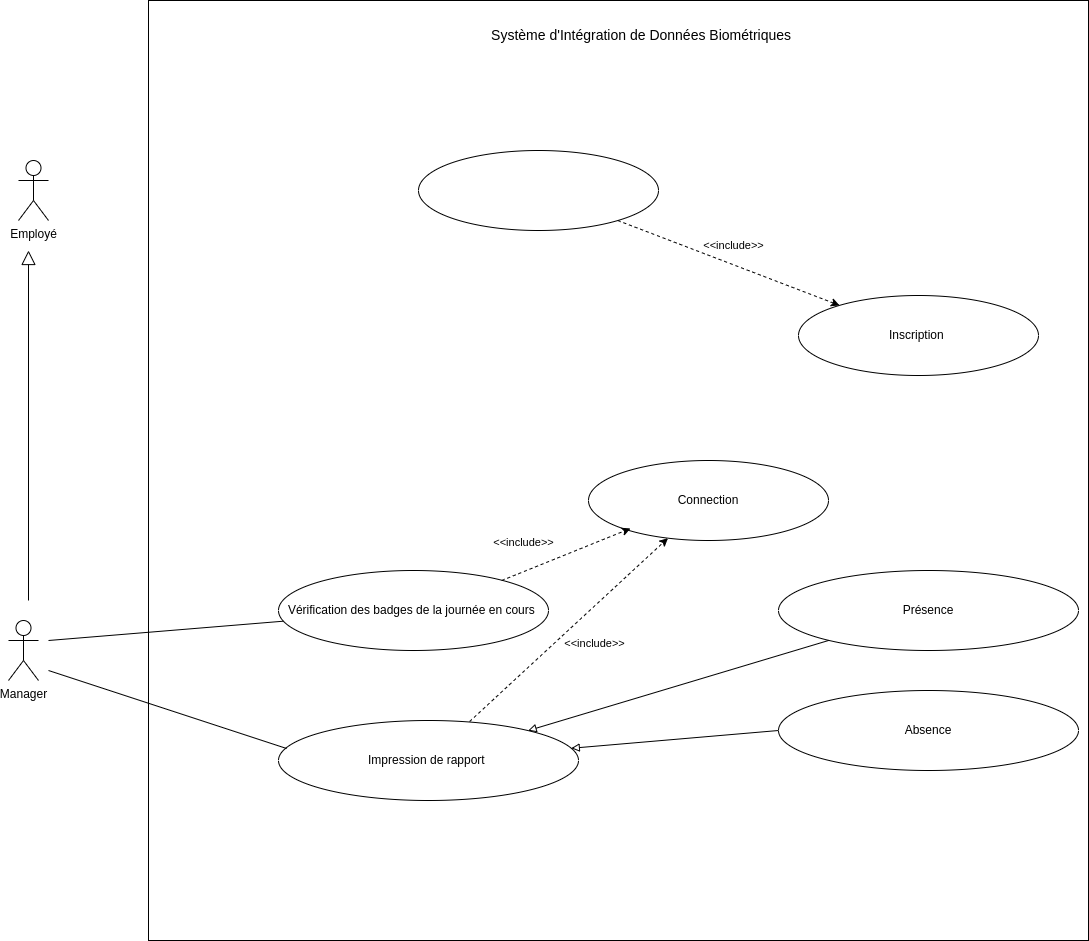

The diagram above was exported from draw.io. Its source (the exported page's mxGraphModel, read from the mxfile embedded in the PNG):
<mxGraphModel dx="1114" dy="629" grid="1" gridSize="10" guides="1" tooltips="1" connect="1" arrows="1" fold="1" page="1" pageScale="1" pageWidth="827" pageHeight="1169" math="0" shadow="0">
  <root>
    <mxCell id="0" />
    <mxCell id="1" parent="0" />
    <mxCell id="N_2ZbzhMnpaYIrdBlkMg-1" value="Employé" style="shape=umlActor;verticalLabelPosition=bottom;verticalAlign=top;html=1;outlineConnect=0;" vertex="1" parent="1">
      <mxGeometry x="130" y="410" width="30" height="60" as="geometry" />
    </mxCell>
    <mxCell id="N_2ZbzhMnpaYIrdBlkMg-2" value="Manager" style="shape=umlActor;verticalLabelPosition=bottom;verticalAlign=top;html=1;outlineConnect=0;" vertex="1" parent="1">
      <mxGeometry x="120" y="870" width="30" height="60" as="geometry" />
    </mxCell>
    <mxCell id="N_2ZbzhMnpaYIrdBlkMg-3" value="" style="endArrow=block;endFill=0;endSize=12;html=1;rounded=0;" edge="1" parent="1">
      <mxGeometry width="160" relative="1" as="geometry">
        <mxPoint x="140" y="850" as="sourcePoint" />
        <mxPoint x="140" y="500" as="targetPoint" />
      </mxGeometry>
    </mxCell>
    <mxCell id="N_2ZbzhMnpaYIrdBlkMg-4" value="" style="whiteSpace=wrap;html=1;aspect=fixed;" vertex="1" parent="1">
      <mxGeometry x="260" y="250" width="940" height="940" as="geometry" />
    </mxCell>
    <mxCell id="N_2ZbzhMnpaYIrdBlkMg-6" value="&lt;font style=&quot;font-size: 14px;&quot;&gt;Système d'Intégration de Données Biométriques&amp;nbsp;&lt;/font&gt;" style="text;html=1;strokeColor=none;fillColor=none;align=center;verticalAlign=middle;whiteSpace=wrap;rounded=0;" vertex="1" parent="1">
      <mxGeometry x="520" y="270" width="470" height="30" as="geometry" />
    </mxCell>
    <mxCell id="N_2ZbzhMnpaYIrdBlkMg-8" value="" style="ellipse;whiteSpace=wrap;html=1;" vertex="1" parent="1">
      <mxGeometry x="530" y="400" width="240" height="80" as="geometry" />
    </mxCell>
    <mxCell id="N_2ZbzhMnpaYIrdBlkMg-11" value="Connection" style="ellipse;whiteSpace=wrap;html=1;" vertex="1" parent="1">
      <mxGeometry x="700" y="710" width="240" height="80" as="geometry" />
    </mxCell>
    <mxCell id="N_2ZbzhMnpaYIrdBlkMg-13" value="Vérification des badges de la journée en cours&amp;nbsp;" style="ellipse;whiteSpace=wrap;html=1;" vertex="1" parent="1">
      <mxGeometry x="390" y="820" width="270" height="80" as="geometry" />
    </mxCell>
    <mxCell id="N_2ZbzhMnpaYIrdBlkMg-14" value="Présence" style="ellipse;whiteSpace=wrap;html=1;" vertex="1" parent="1">
      <mxGeometry x="890" y="820" width="300" height="80" as="geometry" />
    </mxCell>
    <mxCell id="N_2ZbzhMnpaYIrdBlkMg-16" value="Impression de rapport&amp;nbsp;" style="ellipse;whiteSpace=wrap;html=1;" vertex="1" parent="1">
      <mxGeometry x="390" y="970" width="300" height="80" as="geometry" />
    </mxCell>
    <mxCell id="N_2ZbzhMnpaYIrdBlkMg-18" value="Absence" style="ellipse;whiteSpace=wrap;html=1;" vertex="1" parent="1">
      <mxGeometry x="890" y="940" width="300" height="80" as="geometry" />
    </mxCell>
    <mxCell id="N_2ZbzhMnpaYIrdBlkMg-19" value="" style="endArrow=block;html=1;rounded=0;endFill=0;exitX=0;exitY=0.5;exitDx=0;exitDy=0;" edge="1" parent="1" source="N_2ZbzhMnpaYIrdBlkMg-18" target="N_2ZbzhMnpaYIrdBlkMg-16">
      <mxGeometry width="50" height="50" relative="1" as="geometry">
        <mxPoint x="670" y="900" as="sourcePoint" />
        <mxPoint x="720" y="850" as="targetPoint" />
      </mxGeometry>
    </mxCell>
    <mxCell id="N_2ZbzhMnpaYIrdBlkMg-20" value="" style="endArrow=block;html=1;rounded=0;endFill=0;" edge="1" parent="1" source="N_2ZbzhMnpaYIrdBlkMg-14" target="N_2ZbzhMnpaYIrdBlkMg-16">
      <mxGeometry width="50" height="50" relative="1" as="geometry">
        <mxPoint x="920" y="924" as="sourcePoint" />
        <mxPoint x="643" y="860" as="targetPoint" />
      </mxGeometry>
    </mxCell>
    <mxCell id="N_2ZbzhMnpaYIrdBlkMg-21" value="" style="endArrow=classic;html=1;rounded=0;dashed=1;exitX=0.637;exitY=0.013;exitDx=0;exitDy=0;exitPerimeter=0;" edge="1" parent="1" source="N_2ZbzhMnpaYIrdBlkMg-16" target="N_2ZbzhMnpaYIrdBlkMg-11">
      <mxGeometry width="50" height="50" relative="1" as="geometry">
        <mxPoint x="799.11" y="820" as="sourcePoint" />
        <mxPoint x="740" y="880.76" as="targetPoint" />
      </mxGeometry>
    </mxCell>
    <mxCell id="N_2ZbzhMnpaYIrdBlkMg-22" value="&lt;font style=&quot;font-size: 11px;&quot;&gt;&amp;lt;&amp;lt;include&amp;gt;&lt;/font&gt;&amp;gt;" style="edgeLabel;html=1;align=center;verticalAlign=middle;resizable=0;points=[];" vertex="1" connectable="0" parent="N_2ZbzhMnpaYIrdBlkMg-21">
      <mxGeometry x="-0.0764" y="2" relative="1" as="geometry">
        <mxPoint x="34" y="8" as="offset" />
      </mxGeometry>
    </mxCell>
    <mxCell id="N_2ZbzhMnpaYIrdBlkMg-23" value="" style="endArrow=none;html=1;rounded=0;" edge="1" parent="1" target="N_2ZbzhMnpaYIrdBlkMg-13">
      <mxGeometry width="50" height="50" relative="1" as="geometry">
        <mxPoint x="160" y="890" as="sourcePoint" />
        <mxPoint x="290" y="860" as="targetPoint" />
        <Array as="points" />
      </mxGeometry>
    </mxCell>
    <mxCell id="N_2ZbzhMnpaYIrdBlkMg-24" value="" style="endArrow=none;html=1;rounded=0;entryX=0.027;entryY=0.35;entryDx=0;entryDy=0;entryPerimeter=0;" edge="1" parent="1" target="N_2ZbzhMnpaYIrdBlkMg-16">
      <mxGeometry width="50" height="50" relative="1" as="geometry">
        <mxPoint x="160" y="920" as="sourcePoint" />
        <mxPoint x="414" y="1000" as="targetPoint" />
        <Array as="points" />
      </mxGeometry>
    </mxCell>
    <mxCell id="N_2ZbzhMnpaYIrdBlkMg-25" value="Inscription&amp;nbsp;" style="ellipse;whiteSpace=wrap;html=1;" vertex="1" parent="1">
      <mxGeometry x="910" y="545" width="240" height="80" as="geometry" />
    </mxCell>
    <mxCell id="N_2ZbzhMnpaYIrdBlkMg-26" value="" style="endArrow=classic;html=1;rounded=0;dashed=1;entryX=0.175;entryY=0.85;entryDx=0;entryDy=0;entryPerimeter=0;" edge="1" parent="1" target="N_2ZbzhMnpaYIrdBlkMg-11">
      <mxGeometry width="50" height="50" relative="1" as="geometry">
        <mxPoint x="613.2261396393278" y="829.9992229986873" as="sourcePoint" />
        <mxPoint x="846.77" y="849.5166666666668" as="targetPoint" />
      </mxGeometry>
    </mxCell>
    <mxCell id="N_2ZbzhMnpaYIrdBlkMg-27" value="&lt;font style=&quot;font-size: 11px;&quot;&gt;&amp;lt;&amp;lt;include&amp;gt;&lt;/font&gt;&amp;gt;" style="edgeLabel;html=1;align=center;verticalAlign=middle;resizable=0;points=[];" vertex="1" connectable="0" parent="N_2ZbzhMnpaYIrdBlkMg-26">
      <mxGeometry x="-0.0764" y="2" relative="1" as="geometry">
        <mxPoint x="-37" y="-13" as="offset" />
      </mxGeometry>
    </mxCell>
    <mxCell id="N_2ZbzhMnpaYIrdBlkMg-28" value="" style="endArrow=classic;html=1;rounded=0;dashed=1;" edge="1" parent="1" source="N_2ZbzhMnpaYIrdBlkMg-8" target="N_2ZbzhMnpaYIrdBlkMg-25">
      <mxGeometry width="50" height="50" relative="1" as="geometry">
        <mxPoint x="908" y="500" as="sourcePoint" />
        <mxPoint x="740" y="567" as="targetPoint" />
      </mxGeometry>
    </mxCell>
    <mxCell id="N_2ZbzhMnpaYIrdBlkMg-29" value="&lt;font style=&quot;font-size: 11px;&quot;&gt;&amp;lt;&amp;lt;include&amp;gt;&lt;/font&gt;&amp;gt;" style="edgeLabel;html=1;align=center;verticalAlign=middle;resizable=0;points=[];" vertex="1" connectable="0" parent="N_2ZbzhMnpaYIrdBlkMg-28">
      <mxGeometry x="-0.0764" y="2" relative="1" as="geometry">
        <mxPoint x="12" y="-13" as="offset" />
      </mxGeometry>
    </mxCell>
  </root>
</mxGraphModel>